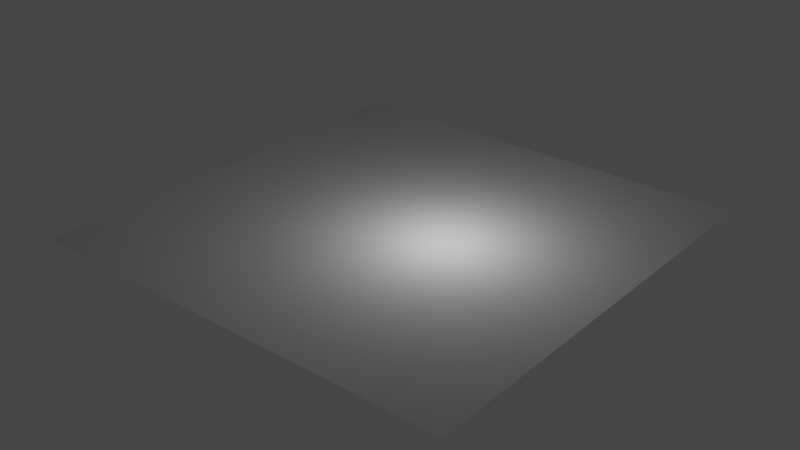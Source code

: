 # Source: Egg.blend  (saved by Blender 3.6.13; exported with 4.5.12 LTS)
import bpy
from mathutils import Matrix  # noqa: F401  (used for matrix-valued properties, if any)

bpy.ops.wm.read_factory_settings(use_empty=True)
scene = bpy.context.scene
scene.name = 'Scene'

# ---- collections
col_collection = bpy.data.collections.new('Collection'); scene.collection.children.link(col_collection)

# ---- world
world_world = bpy.data.worlds.new('World'); scene.world = world_world
world_world.use_nodes = True; world_world.node_tree.nodes.clear()
_N = world_world.node_tree.nodes; _L = world_world.node_tree.links
n0 = _N.new('ShaderNodeOutputWorld'); n0.name = 'World Output'; n0.location = (300, 300)
n1 = _N.new('ShaderNodeBackground'); n1.name = 'Background'; n1.location = (10, 300)
n1.inputs[0].default_value = (0.05088, 0.05088, 0.05088, 1.0)
_L.new(n1.outputs[0], n0.inputs[0])
n0.is_active_output = True
world_world.color = (0.05088, 0.05088, 0.05088)
world_world.use_sun_shadow = False
world_world.sun_shadow_jitter_overblur = 0.0

# ---- cameras
cam_camera = bpy.data.cameras.new('Camera')
cam_camera.clip_end = 100.0
cam_camera.ortho_scale = 7.314

# ---- lights
light_light = bpy.data.lights.new('Light', 'POINT')
light_light.transmission_factor = 0.0
light_light.energy = 1000.0
light_light.shadow_soft_size = 0.1
light_light.shadow_maximum_resolution = 0.006
light_light.use_absolute_resolution = True

# ---- meshes
me_plane_002 = bpy.data.meshes.new('Plane.002')
me_plane_002.from_pydata([(-16.0, -16.0, 0.0), (16.0, -16.0, 0.0), (-16.0, 16.0, 0.0), (16.0, 16.0, 0.0)], [], [(0, 1, 3, 2)])
_uv = me_plane_002.uv_layers.new(name='UVMap')
_uv.uv.foreach_set('vector', [0.0, 0.0, 1.0, 0.0, 1.0, 1.0, 0.0, 1.0])
me_plane_002.update()

# ---- objects
ob_light = bpy.data.objects.new('Light', light_light)
ob_camera = bpy.data.objects.new('Camera', cam_camera)
ob_plane = bpy.data.objects.new('Plane', me_plane_002)

# ---- transforms, parenting, visibility, modifiers, constraints
ob_light.location = (4.076, 1.005, 5.904)
ob_light.rotation_euler = (0.6503, 0.05522, 1.866)
ob_light.lock_rotations_4d = False
ob_light.empty_display_type = 'ARROWS'
ob_light.color = (0.0, 0.0, 0.0, 0.0)
ob_light.lineart.crease_threshold = 0.0
ob_camera.location = (7.359, -6.926, 4.958)
ob_camera.rotation_euler = (1.109, 0.0, 0.8149)
ob_camera.lock_rotations_4d = False
ob_camera.empty_display_type = 'ARROWS'
ob_camera.color = (0.0, 0.0, 0.0, 0.0)
ob_camera.display_type = 'WIRE'
ob_camera.lineart.crease_threshold = 0.0
ob_plane.location = (0.1379, 1.144, 0.5926)

# ---- collection membership
col_collection.objects.link(ob_light)
col_collection.objects.link(ob_camera)
col_collection.objects.link(ob_plane)

# ---- scene / render settings (as saved in the file)
scene.camera = ob_plane
scene.frame_start = 1; scene.frame_end = 250; scene.frame_set(1)
scene.render.engine = 'BLENDER_EEVEE_NEXT'
scene.cycles.sampling_pattern = 'TABULATED_SOBOL'
scene.view_settings.view_transform = 'Filmic'
bpy.context.view_layer.update()

# ---- added for rendering (the .blend has no active camera): camera
cam_auto = bpy.data.cameras.new('AutoCamera')
cam_auto.lens = 50.0
cam_auto.sensor_width = 36.0
cam_auto.clip_end = 1000.0
ob_auto_camera = bpy.data.objects.new('AutoCamera', cam_auto)
scene.collection.objects.link(ob_auto_camera)
ob_auto_camera.location = (42.0087, -49.1011, 34.0893)
ob_auto_camera.rotation_euler = (1.09748, -7.21219e-08, 0.694738)
scene.camera = ob_auto_camera
bpy.context.view_layer.update()

